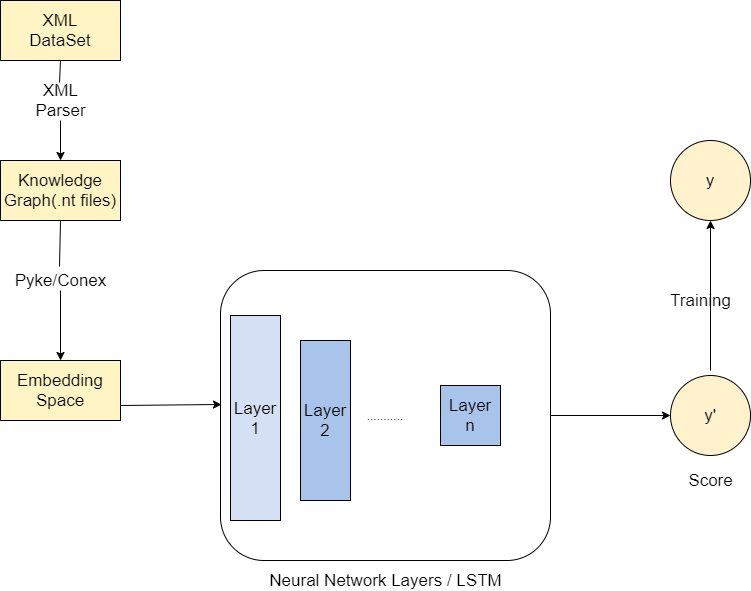

The diagram above was exported from draw.io. Its source (the exported page's mxGraphModel, read from the mxfile embedded in the PNG):
<mxGraphModel dx="1422" dy="822" grid="1" gridSize="10" guides="1" tooltips="1" connect="1" arrows="1" fold="1" page="1" pageScale="1" pageWidth="850" pageHeight="1100" math="0" shadow="0">
  <root>
    <mxCell id="0" />
    <mxCell id="1" parent="0" />
    <mxCell id="tF2kJXIdKNGYyYphUpYP-1" value="&lt;font style=&quot;font-size: 17px&quot;&gt;XML&lt;br&gt;DataSet&lt;/font&gt;" style="rounded=0;whiteSpace=wrap;html=1;fillColor=#FFF4C3;" vertex="1" parent="1">
      <mxGeometry x="80" y="120" width="120" height="60" as="geometry" />
    </mxCell>
    <mxCell id="tF2kJXIdKNGYyYphUpYP-2" value="&lt;font style=&quot;font-size: 17px&quot;&gt;Knowledge&lt;br&gt;Graph(.nt files)&lt;/font&gt;" style="rounded=0;whiteSpace=wrap;html=1;fillColor=#FFF4C3;" vertex="1" parent="1">
      <mxGeometry x="80" y="280" width="120" height="60" as="geometry" />
    </mxCell>
    <mxCell id="tF2kJXIdKNGYyYphUpYP-3" value="&lt;font style=&quot;font-size: 17px&quot;&gt;Embedding&lt;br&gt;Space&lt;/font&gt;" style="rounded=0;whiteSpace=wrap;html=1;fillColor=#FFF4C3;" vertex="1" parent="1">
      <mxGeometry x="80" y="480" width="120" height="60" as="geometry" />
    </mxCell>
    <mxCell id="tF2kJXIdKNGYyYphUpYP-4" value="..........." style="rounded=1;whiteSpace=wrap;html=1;" vertex="1" parent="1">
      <mxGeometry x="300" y="390" width="330" height="290" as="geometry" />
    </mxCell>
    <mxCell id="tF2kJXIdKNGYyYphUpYP-5" value="&lt;font style=&quot;font-size: 17px&quot;&gt;y'&lt;/font&gt;" style="ellipse;whiteSpace=wrap;html=1;aspect=fixed;fillColor=#FFF2CC;" vertex="1" parent="1">
      <mxGeometry x="750" y="495" width="80" height="80" as="geometry" />
    </mxCell>
    <mxCell id="tF2kJXIdKNGYyYphUpYP-6" value="&lt;font style=&quot;font-size: 17px&quot;&gt;y&lt;/font&gt;" style="ellipse;whiteSpace=wrap;html=1;aspect=fixed;fillColor=#FFF2CC;" vertex="1" parent="1">
      <mxGeometry x="750" y="260" width="80" height="80" as="geometry" />
    </mxCell>
    <mxCell id="tF2kJXIdKNGYyYphUpYP-8" value="&lt;font style=&quot;font-size: 17px&quot;&gt;Layer&lt;br&gt;1&lt;/font&gt;" style="rounded=0;whiteSpace=wrap;html=1;fillColor=#D4E1F5;" vertex="1" parent="1">
      <mxGeometry x="310" y="435" width="50" height="205" as="geometry" />
    </mxCell>
    <mxCell id="tF2kJXIdKNGYyYphUpYP-9" value="&lt;span style=&quot;font-size: 17px&quot;&gt;Layer&lt;br&gt;2&lt;br&gt;&lt;/span&gt;" style="rounded=0;whiteSpace=wrap;html=1;fillColor=#A9C4EB;" vertex="1" parent="1">
      <mxGeometry x="380" y="460" width="50" height="160" as="geometry" />
    </mxCell>
    <mxCell id="tF2kJXIdKNGYyYphUpYP-10" value="&lt;span style=&quot;font-size: 17px&quot;&gt;Layer&lt;br&gt;n&lt;br&gt;&lt;/span&gt;" style="rounded=0;whiteSpace=wrap;html=1;fillColor=#A9C4EB;" vertex="1" parent="1">
      <mxGeometry x="520" y="505" width="60" height="60" as="geometry" />
    </mxCell>
    <mxCell id="tF2kJXIdKNGYyYphUpYP-12" value="" style="endArrow=classic;html=1;exitX=0.5;exitY=1;exitDx=0;exitDy=0;entryX=0.5;entryY=0;entryDx=0;entryDy=0;" edge="1" parent="1" source="tF2kJXIdKNGYyYphUpYP-18" target="tF2kJXIdKNGYyYphUpYP-2">
      <mxGeometry width="50" height="50" relative="1" as="geometry">
        <mxPoint x="600" y="360" as="sourcePoint" />
        <mxPoint x="650" y="310" as="targetPoint" />
      </mxGeometry>
    </mxCell>
    <mxCell id="tF2kJXIdKNGYyYphUpYP-13" value="" style="endArrow=classic;html=1;exitX=0.5;exitY=1;exitDx=0;exitDy=0;entryX=0.5;entryY=0;entryDx=0;entryDy=0;" edge="1" parent="1" source="tF2kJXIdKNGYyYphUpYP-21" target="tF2kJXIdKNGYyYphUpYP-3">
      <mxGeometry width="50" height="50" relative="1" as="geometry">
        <mxPoint x="600" y="360" as="sourcePoint" />
        <mxPoint x="650" y="310" as="targetPoint" />
      </mxGeometry>
    </mxCell>
    <mxCell id="tF2kJXIdKNGYyYphUpYP-14" value="" style="endArrow=classic;html=1;exitX=1;exitY=0.75;exitDx=0;exitDy=0;entryX=0.003;entryY=0.462;entryDx=0;entryDy=0;entryPerimeter=0;" edge="1" parent="1" source="tF2kJXIdKNGYyYphUpYP-3" target="tF2kJXIdKNGYyYphUpYP-4">
      <mxGeometry width="50" height="50" relative="1" as="geometry">
        <mxPoint x="600" y="360" as="sourcePoint" />
        <mxPoint x="650" y="310" as="targetPoint" />
      </mxGeometry>
    </mxCell>
    <mxCell id="tF2kJXIdKNGYyYphUpYP-15" value="" style="endArrow=classic;html=1;exitX=1;exitY=0.5;exitDx=0;exitDy=0;entryX=0;entryY=0.5;entryDx=0;entryDy=0;entryPerimeter=0;" edge="1" parent="1" source="tF2kJXIdKNGYyYphUpYP-4" target="tF2kJXIdKNGYyYphUpYP-5">
      <mxGeometry width="50" height="50" relative="1" as="geometry">
        <mxPoint x="600" y="360" as="sourcePoint" />
        <mxPoint x="740" y="535" as="targetPoint" />
      </mxGeometry>
    </mxCell>
    <mxCell id="tF2kJXIdKNGYyYphUpYP-17" value="" style="endArrow=classic;html=1;entryX=0.5;entryY=1;entryDx=0;entryDy=0;" edge="1" parent="1" target="tF2kJXIdKNGYyYphUpYP-6">
      <mxGeometry width="50" height="50" relative="1" as="geometry">
        <mxPoint x="790" y="490" as="sourcePoint" />
        <mxPoint x="650" y="310" as="targetPoint" />
      </mxGeometry>
    </mxCell>
    <mxCell id="tF2kJXIdKNGYyYphUpYP-18" value="&lt;font style=&quot;font-size: 17px&quot;&gt;XML&lt;br&gt;Parser&lt;/font&gt;" style="text;html=1;align=center;verticalAlign=middle;resizable=0;points=[];autosize=1;" vertex="1" parent="1">
      <mxGeometry x="105" y="200" width="70" height="40" as="geometry" />
    </mxCell>
    <mxCell id="tF2kJXIdKNGYyYphUpYP-20" value="" style="endArrow=none;html=1;entryX=0.5;entryY=1;entryDx=0;entryDy=0;exitX=0.486;exitY=0.05;exitDx=0;exitDy=0;exitPerimeter=0;" edge="1" parent="1" source="tF2kJXIdKNGYyYphUpYP-18" target="tF2kJXIdKNGYyYphUpYP-1">
      <mxGeometry width="50" height="50" relative="1" as="geometry">
        <mxPoint x="600" y="350" as="sourcePoint" />
        <mxPoint x="650" y="300" as="targetPoint" />
      </mxGeometry>
    </mxCell>
    <mxCell id="tF2kJXIdKNGYyYphUpYP-21" value="&lt;font style=&quot;font-size: 17px&quot;&gt;Pyke/Conex&lt;/font&gt;" style="text;html=1;align=center;verticalAlign=middle;resizable=0;points=[];autosize=1;" vertex="1" parent="1">
      <mxGeometry x="85" y="390" width="110" height="20" as="geometry" />
    </mxCell>
    <mxCell id="tF2kJXIdKNGYyYphUpYP-23" value="" style="endArrow=none;html=1;exitX=0.5;exitY=1;exitDx=0;exitDy=0;entryX=0.491;entryY=-0.2;entryDx=0;entryDy=0;entryPerimeter=0;" edge="1" parent="1" source="tF2kJXIdKNGYyYphUpYP-2" target="tF2kJXIdKNGYyYphUpYP-21">
      <mxGeometry width="50" height="50" relative="1" as="geometry">
        <mxPoint x="600" y="340" as="sourcePoint" />
        <mxPoint x="650" y="290" as="targetPoint" />
      </mxGeometry>
    </mxCell>
    <mxCell id="tF2kJXIdKNGYyYphUpYP-24" value="&lt;font style=&quot;font-size: 17px&quot;&gt;Neural Network Layers / LSTM&lt;/font&gt;" style="text;html=1;align=center;verticalAlign=middle;resizable=0;points=[];autosize=1;" vertex="1" parent="1">
      <mxGeometry x="340" y="690" width="250" height="20" as="geometry" />
    </mxCell>
    <mxCell id="tF2kJXIdKNGYyYphUpYP-25" value="&lt;font style=&quot;font-size: 17px&quot;&gt;Score&lt;/font&gt;" style="text;html=1;align=center;verticalAlign=middle;resizable=0;points=[];autosize=1;" vertex="1" parent="1">
      <mxGeometry x="760" y="590" width="60" height="20" as="geometry" />
    </mxCell>
    <mxCell id="tF2kJXIdKNGYyYphUpYP-26" value="&lt;font style=&quot;font-size: 17px&quot;&gt;Training&lt;/font&gt;" style="text;html=1;align=center;verticalAlign=middle;resizable=0;points=[];autosize=1;" vertex="1" parent="1">
      <mxGeometry x="740" y="410" width="80" height="20" as="geometry" />
    </mxCell>
  </root>
</mxGraphModel>